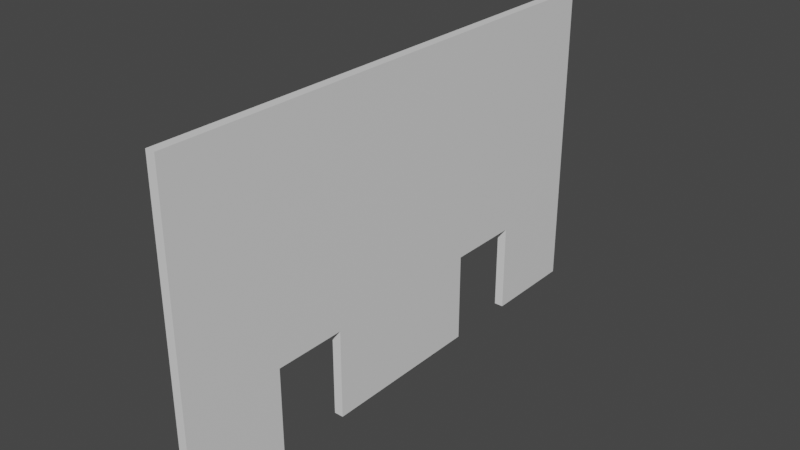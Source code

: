 # Source: untitled.blend  (saved by Blender 3.4.6; exported with 4.5.12 LTS)
import bpy
from mathutils import Matrix  # noqa: F401  (used for matrix-valued properties, if any)

bpy.ops.wm.read_factory_settings(use_empty=True)
scene = bpy.context.scene
scene.name = 'Scene'

# ---- collections
col_collection = bpy.data.collections.new('Collection'); scene.collection.children.link(col_collection)

# ---- materials (node trees are filled in below, after node groups)
mat_material = bpy.data.materials.new('Material')
mat_material.alpha_threshold = 0.0
mat_material.use_transparent_shadow = False
mat_material.roughness = 0.5
mat_material.line_color = (0.0, 0.0, 0.0, 1.0)

# ---- material node trees
mat_material.use_nodes = True; mat_material.node_tree.nodes.clear()
_N = mat_material.node_tree.nodes; _L = mat_material.node_tree.links
n0 = _N.new('ShaderNodeOutputMaterial'); n0.name = 'Material Output'; n0.location = (300, 300)
n1 = _N.new('ShaderNodeBsdfPrincipled'); n1.name = 'Principled BSDF'; n1.location = (10, 300)
n1.distribution = 'GGX'
n1.subsurface_method = 'RANDOM_WALK_SKIN'
n1.inputs[3].default_value = 1.45
n1.inputs[27].default_value = (0.0, 0.0, 0.0, 1.0)
n1.inputs[28].default_value = 1.0
_L.new(n1.outputs[0], n0.inputs[0])
n0.is_active_output = True

# ---- world
world_world = bpy.data.worlds.new('World'); scene.world = world_world
world_world.use_nodes = True; world_world.node_tree.nodes.clear()
_N = world_world.node_tree.nodes; _L = world_world.node_tree.links
n0 = _N.new('ShaderNodeOutputWorld'); n0.name = 'World Output'; n0.location = (300, 300)
n1 = _N.new('ShaderNodeBackground'); n1.name = 'Background'; n1.location = (10, 300)
n1.inputs[0].default_value = (0.05088, 0.05088, 0.05088, 1.0)
_L.new(n1.outputs[0], n0.inputs[0])
n0.is_active_output = True
world_world.color = (0.05088, 0.05088, 0.05088)
world_world.use_sun_shadow = False
world_world.sun_shadow_jitter_overblur = 0.0

# ---- meshes
me_cube = bpy.data.meshes.new('Cube')
me_cube.from_pydata([(1.0, 1.0, 1.0), (1.0, 1.0, -1.0), (1.0, -1.0, 1.0), (1.0, -1.0, -1.0), (-1.0, 1.0, 1.0), (-1.0, 1.0, -1.0), (-1.0, -1.0, 1.0), (-1.0, -1.0, -1.0), (-1.0, 0.3313, -1.0), (-1.0, -0.3313, -1.0), (1.0, 0.3313, 1.0), (1.0, -0.3313, 1.0), (-1.0, -0.3313, 1.0), (-1.0, 0.3313, 1.0), (1.0, -0.3313, -1.0), (1.0, 0.3313, -1.0), (-1.0, -0.6126, -1.0), (1.0, -0.6126, 1.0), (-1.0, -0.6126, 1.0), (1.0, -0.6126, -1.0), (-1.0, 0.6243, 1.0), (1.0, 0.6243, -1.0), (-1.0, 0.6243, -1.0), (1.0, 0.6243, 1.0), (1.0, 0.6243, -1.0), (1.0, 0.6243, 1.0), (1.0, 1.0, -0.4275), (-1.0, -1.0, -0.4275), (1.0, -1.0, -0.4275), (-1.0, 1.0, -0.4275), (1.0, 0.3313, -0.4275), (1.0, -0.3313, -0.4275), (-1.0, -0.3313, -0.4275), (-1.0, 0.3313, -0.4275), (-1.0, -0.6126, -0.4275), (1.0, -0.6126, -0.4275), (1.0, 0.6243, -0.4275), (-1.0, 0.6243, -0.4275)], [], [(17, 18, 6, 2), (28, 2, 6, 27), (37, 20, 4, 29), (16, 19, 3, 7), (35, 17, 2, 28), (29, 4, 0, 26), (36, 23, 10, 30), (30, 10, 11, 31), (8, 15, 14, 9), (34, 18, 12, 32), (32, 12, 13, 33), (23, 20, 13, 10), (10, 13, 12, 11), (27, 6, 18, 34), (31, 11, 17, 35), (34, 35, 19, 16), (11, 12, 18, 17), (0, 4, 20, 23), (5, 1, 21, 22), (26, 0, 23, 36), (33, 13, 20, 37), (33, 37, 36, 30), (1, 26, 36, 21), (32, 9, 14, 31), (7, 27, 34, 16), (9, 32, 33, 8), (31, 35, 34, 32), (15, 30, 31, 14), (15, 8, 33, 30), (5, 29, 26, 1), (19, 35, 28, 3), (22, 37, 29, 5), (3, 28, 27, 7), (22, 24, 25, 37)])
_uv = me_cube.uv_layers.new(name='UVMap')
_uv.uv.foreach_set('vector', [0.625, 0.7016, 0.875, 0.7016, 0.875, 0.75, 0.625, 0.75, 0.4466, 0.75, 0.625, 0.75, 0.625, 1.0, 0.4466, 1.0, 0.4466, 0.203, 0.625, 0.203, 0.625, 0.25, 0.4466, 0.25, 0.125, 0.7016, 0.375, 0.7016, 0.375, 0.75, 0.125, 0.75, 0.4466, 0.7016, 0.625, 0.7016, 0.625, 0.75, 0.4466, 0.75, 0.4466, 0.25, 0.625, 0.25, 0.625, 0.5, 0.4466, 0.5, 0.4466, 0.547, 0.625, 0.547, 0.625, 0.5836, 0.4466, 0.5836, 0.4466, 0.5836, 0.625, 0.5836, 0.625, 0.6664, 0.4466, 0.6664, 0.125, 0.5836, 0.375, 0.5836, 0.375, 0.6664, 0.125, 0.6664, 0.4466, 0.04843, 0.625, 0.04843, 0.625, 0.08359, 0.4466, 0.08359, 0.4466, 0.08359, 0.625, 0.08359, 0.625, 0.1664, 0.4466, 0.1664, 0.625, 0.547, 0.875, 0.547, 0.875, 0.5836, 0.625, 0.5836, 0.625, 0.5836, 0.875, 0.5836, 0.875, 0.6664, 0.625, 0.6664, 0.4466, 0.0, 0.625, 0.0, 0.625, 0.04843, 0.4466, 0.04843, 0.4466, 0.6664, 0.625, 0.6664, 0.625, 0.7016, 0.4466, 0.7016, 0.4466, 0.04843, 0.4466, 0.7016, 0.375, 0.7016, 0.375, 0.04843, 0.625, 0.6664, 0.875, 0.6664, 0.875, 0.7016, 0.625, 0.7016, 0.625, 0.5, 0.875, 0.5, 0.875, 0.547, 0.625, 0.547, 0.125, 0.5, 0.375, 0.5, 0.375, 0.547, 0.125, 0.547, 0.4466, 0.5, 0.625, 0.5, 0.625, 0.547, 0.4466, 0.547, 0.4466, 0.1664, 0.625, 0.1664, 0.625, 0.203, 0.4466, 0.203, 0.4466, 0.1664, 0.4466, 0.203, 0.4466, 0.547, 0.4466, 0.5836, 0.375, 0.5, 0.4466, 0.5, 0.4466, 0.547, 0.375, 0.547, 0.4466, 0.08359, 0.375, 0.08359, 0.375, 0.6664, 0.4466, 0.6664, 0.375, 0.0, 0.4466, 0.0, 0.4466, 0.04843, 0.375, 0.04843, 0.375, 0.08359, 0.4466, 0.08359, 0.4466, 0.1664, 0.375, 0.1664, 0.4466, 0.6664, 0.4466, 0.7016, 0.4466, 0.04843, 0.4466, 0.08359, 0.375, 0.5836, 0.4466, 0.5836, 0.4466, 0.6664, 0.375, 0.6664, 0.375, 0.5836, 0.125, 0.5836, 0.4466, 0.1664, 0.4466, 0.5836, 0.375, 0.25, 0.4466, 0.25, 0.4466, 0.5, 0.375, 0.5, 0.375, 0.7016, 0.4466, 0.7016, 0.4466, 0.75, 0.375, 0.75, 0.375, 0.203, 0.4466, 0.203, 0.4466, 0.25, 0.375, 0.25, 0.375, 0.75, 0.4466, 0.75, 0.4466, 1.0, 0.375, 1.0, 0.375, 0.203, 0.0, 0.0, 0.0, 0.0, 0.4466, 0.203])
me_cube.materials.append(mat_material)
me_cube.use_mirror_vertex_groups = False
me_cube.update()

# ---- objects
ob_cube = bpy.data.objects.new('Cube', me_cube)

# ---- transforms, parenting, visibility, modifiers, constraints
ob_cube.location = (0.0, 0.0, 10.07)
ob_cube.scale = (0.2971, 16.54, 10.07)
ob_cube.lock_rotations_4d = False
ob_cube.empty_display_type = 'ARROWS'
ob_cube.lineart.crease_threshold = 0.0

# ---- collection membership
col_collection.objects.link(ob_cube)

# ---- scene / render settings (as saved in the file)
scene.frame_start = 1; scene.frame_end = 250; scene.frame_set(1)
scene.render.engine = 'BLENDER_EEVEE_NEXT'
scene.cycles.sampling_pattern = 'TABULATED_SOBOL'
scene.cycles.use_light_tree = False
scene.view_settings.view_transform = 'Filmic'
bpy.context.view_layer.update()

# ---- added for rendering (the .blend has no active camera and no usable light): camera, sun
cam_auto = bpy.data.cameras.new('AutoCamera')
cam_auto.lens = 50.0
cam_auto.sensor_width = 36.0
cam_auto.clip_end = 1000.0
ob_auto_camera = bpy.data.objects.new('AutoCamera', cam_auto)
scene.collection.objects.link(ob_auto_camera)
ob_auto_camera.location = (35.8367, -43.004, 38.7404)
ob_auto_camera.rotation_euler = (1.09748, -7.21219e-08, 0.694738)
scene.camera = ob_auto_camera
light_auto_sun = bpy.data.lights.new('AutoSun', 'SUN')
light_auto_sun.energy = 3.0
light_auto_sun.angle = 0.0523599
ob_auto_sun = bpy.data.objects.new('AutoSun', light_auto_sun)
scene.collection.objects.link(ob_auto_sun)
ob_auto_sun.rotation_euler = (0.872665, 0.174533, 0.523599)
bpy.context.view_layer.update()
